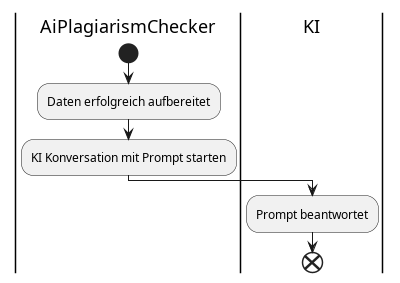

The diagram above was rendered by PlantUML. Its source (embedded in the PNG):
@startuml GPD-Weitergabe der Daten an KI
|AiPlagiarismChecker|
start
:Daten erfolgreich aufbereitet;
:KI Konversation mit Prompt starten;

|KI|
:Prompt beantwortet;
end
@enduml